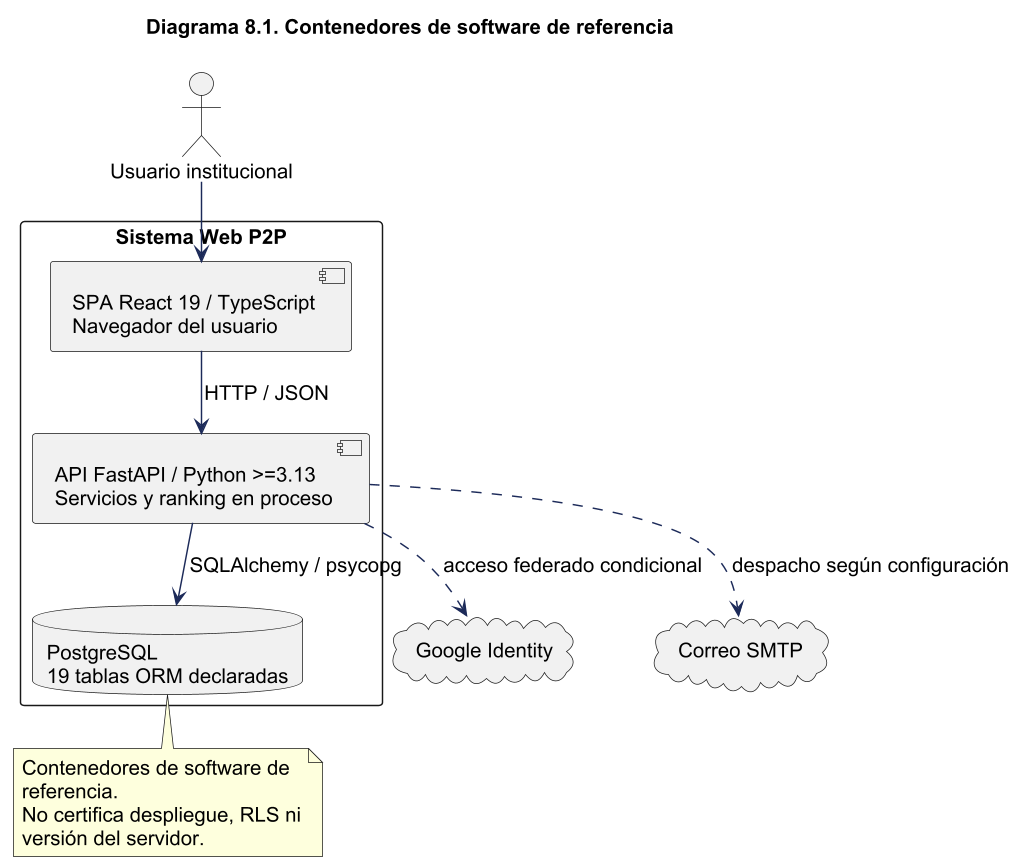

The diagram above was rendered by PlantUML. Its source (embedded in the PNG):
@startuml
!pragma layout smetana
skinparam backgroundColor white
skinparam shadowing false
skinparam defaultFontName Arial
skinparam defaultFontSize 14
skinparam ArrowColor #1C2A59
skinparam packageStyle rectangle
skinparam wrapWidth 220
skinparam maxMessageSize 260
skinparam dpi 140
title Diagrama 8.1. Contenedores de software de referencia
top to bottom direction
actor "Usuario institucional" as u
rectangle "Sistema Web P2P" {
component "SPA React 19 / TypeScript\nNavegador del usuario" as spa
component "API FastAPI / Python >=3.13\nServicios y ranking en proceso" as api
database "PostgreSQL\n19 tablas ORM declaradas" as db
}
cloud "Google Identity" as google
cloud "Correo SMTP" as smtp
u --> spa
spa --> api : HTTP / JSON
api --> db : SQLAlchemy / psycopg
api ..> google : acceso federado condicional
api ..> smtp : despacho según configuración
note bottom of db
Contenedores de software de referencia.
No certifica despliegue, RLS ni versión del servidor.
end note
@enduml